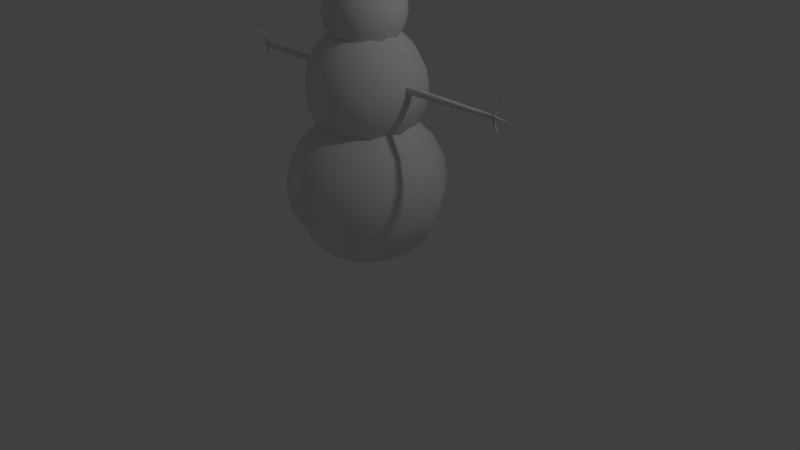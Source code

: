 # Source: snowman.blend  (saved by Blender 2.79.0; exported with 4.5.12 LTS)
import bpy
from mathutils import Matrix  # noqa: F401  (used for matrix-valued properties, if any)

bpy.ops.wm.read_factory_settings(use_empty=True)
scene = bpy.context.scene
scene.name = 'Scene'

# ---- collections
col_collection_1 = bpy.data.collections.new('Collection 1'); scene.collection.children.link(col_collection_1)

# ---- materials (node trees are filled in below, after node groups)
mat_material = bpy.data.materials.new('Material')
mat_material.alpha_threshold = 0.0
mat_material.use_transparent_shadow = False
mat_material.roughness = 0.5
mat_material.line_color = (0.0, 0.0, 0.0, 1.0)

# ---- material node trees

# ---- world
world_world = bpy.data.worlds.new('World'); scene.world = world_world
world_world.color = (0.05088, 0.05088, 0.05088)
world_world.use_sun_shadow = False
world_world.sun_shadow_jitter_overblur = 0.0
world_world.cycles.sampling_method = 'MANUAL'

# ---- cameras
cam_camera = bpy.data.cameras.new('Camera')
cam_camera.clip_end = 100.0
cam_camera.lens = 35.0
cam_camera.sensor_width = 32.0
cam_camera.sensor_height = 18.0
cam_camera.ortho_scale = 7.314
cam_camera.dof.focus_distance = 0.0
cam_camera.dof.aperture_fstop = 128.0

# ---- lights
light_lamp = bpy.data.lights.new('Lamp', 'POINT')
light_lamp.transmission_factor = 0.0
light_lamp.cutoff_distance = 30.0
light_lamp.energy = 100.0
light_lamp.shadow_buffer_clip_start = 1.001
light_lamp.shadow_soft_size = 0.1
light_lamp.shadow_maximum_resolution = 0.006
light_lamp.use_absolute_resolution = True

# ---- meshes
me_head = bpy.data.meshes.new('Head')
me_head.from_pydata([(0.0, 0.309, 0.9511), (0.0, 0.5878, 0.809), (0.0, 0.809, 0.5878), (0.0, 0.9511, -0.309), (0.0, 0.809, -0.5878), (0.0, 0.309, -0.9511), (0.0, -3.258e-07, -1.0), (0.1816, 0.25, 0.9511), (0.3455, 0.4755, 0.809), (0.4755, 0.6545, 0.5878), (0.559, 0.7694, 0.309), (0.5878, 0.809, -4.371e-08), (0.559, 0.7694, -0.309), (0.4755, 0.6545, -0.5878), (0.3455, 0.4755, -0.809), (0.1816, 0.25, -0.9511), (0.2939, 0.09549, 0.9511), (0.559, 0.1816, 0.809), (0.7694, 0.25, 0.5878), (0.9045, 0.2939, 0.309), (0.9511, 0.309, -4.371e-08), (0.9045, 0.2939, -0.309), (0.7694, 0.25, -0.5878), (0.559, 0.1816, -0.809), (0.2939, 0.09549, -0.9511), (0.2939, -0.09549, 0.9511), (0.559, -0.1816, 0.809), (0.7694, -0.25, 0.5878), (0.9045, -0.2939, 0.309), (0.9511, -0.309, -4.371e-08), (0.9045, -0.2939, -0.309), (0.7694, -0.25, -0.5878), (0.559, -0.1816, -0.809), (0.2939, -0.09549, -0.9511), (0.1816, -0.25, 0.9511), (0.3455, -0.4755, 0.809), (0.4755, -0.6545, 0.5878), (0.559, -0.7694, 0.309), (0.5878, -0.809, -4.371e-08), (0.559, -0.7694, -0.309), (0.4755, -0.6545, -0.5878), (0.3455, -0.4755, -0.809), (0.1816, -0.25, -0.9511), (2.761e-08, -0.309, 0.9511), (7.232e-08, -0.5878, 0.809), (-1.709e-08, -0.809, 0.5878), (1.021e-07, -0.9511, 0.309), (1.319e-07, -1.0, -4.371e-08), (-4.689e-08, -0.9511, -0.309), (-1.709e-08, -0.809, -0.5878), (7.232e-08, -0.5878, -0.809), (1.271e-08, -0.309, -0.9511), (-1.915e-07, -5.895e-07, 1.0), (-0.1816, -0.25, 0.9511), (-0.3455, -0.4755, 0.809), (-0.4755, -0.6545, 0.5878), (-0.559, -0.7694, 0.309), (-0.5878, -0.809, -4.371e-08), (-0.559, -0.7694, -0.309), (-0.4755, -0.6545, -0.5878), (-0.3455, -0.4755, -0.809), (-0.1816, -0.25, -0.9511), (-0.2939, -0.09549, 0.9511), (-0.559, -0.1816, 0.809), (-0.7694, -0.25, 0.5878), (-0.9045, -0.2939, 0.309), (-0.9511, -0.309, -4.371e-08), (-0.9045, -0.2939, -0.309), (-0.7694, -0.25, -0.5878), (-0.559, -0.1816, -0.809), (-0.2939, -0.09549, -0.9511), (-0.2939, 0.09549, 0.9511), (-0.559, 0.1816, 0.809), (-0.7694, 0.25, 0.5878), (-0.9045, 0.2939, 0.309), (-0.9511, 0.309, -4.371e-08), (-0.9045, 0.2939, -0.309), (-0.7694, 0.25, -0.5878), (-0.559, 0.1816, -0.809), (-0.2939, 0.09549, -0.9511), (-0.1816, 0.25, 0.9511), (-0.3455, 0.4755, 0.809), (-0.4755, 0.6545, 0.5878), (-0.559, 0.7694, 0.309), (-0.5878, 0.809, -4.371e-08), (-0.559, 0.7694, -0.309), (-0.4755, 0.6545, -0.5878), (-0.3455, 0.4755, -0.809), (-0.1816, 0.25, -0.9511), (-1.065e-07, 0.9511, 0.309), (-1.959e-07, 1.0, -4.371e-08), (-1.065e-07, 0.5878, -0.809)], [], [(89, 2, 9, 10), (0, 52, 7), (91, 4, 13, 14), (90, 89, 10, 11), (1, 0, 7, 8), (5, 91, 14, 15), (3, 90, 11, 12), (2, 1, 8, 9), (6, 5, 15), (4, 3, 12, 13), (7, 52, 16), (14, 13, 22, 23), (11, 10, 19, 20), (8, 7, 16, 17), (15, 14, 23, 24), (12, 11, 20, 21), (9, 8, 17, 18), (6, 15, 24), (13, 12, 21, 22), (10, 9, 18, 19), (22, 21, 30, 31), (19, 18, 27, 28), (16, 52, 25), (23, 22, 31, 32), (20, 19, 28, 29), (17, 16, 25, 26), (24, 23, 32, 33), (21, 20, 29, 30), (18, 17, 26, 27), (6, 24, 33), (27, 26, 35, 36), (6, 33, 42), (31, 30, 39, 40), (28, 27, 36, 37), (25, 52, 34), (32, 31, 40, 41), (29, 28, 37, 38), (26, 25, 34, 35), (33, 32, 41, 42), (30, 29, 38, 39), (39, 38, 47, 48), (36, 35, 44, 45), (6, 42, 51), (40, 39, 48, 49), (37, 36, 45, 46), (34, 52, 43), (41, 40, 49, 50), (38, 37, 46, 47), (35, 34, 43, 44), (42, 41, 50, 51), (44, 43, 53, 54), (51, 50, 60, 61), (48, 47, 57, 58), (45, 44, 54, 55), (6, 51, 61), (49, 48, 58, 59), (46, 45, 55, 56), (43, 52, 53), (50, 49, 59, 60), (47, 46, 56, 57), (60, 59, 68, 69), (57, 56, 65, 66), (54, 53, 62, 63), (61, 60, 69, 70), (58, 57, 66, 67), (55, 54, 63, 64), (6, 61, 70), (59, 58, 67, 68), (56, 55, 64, 65), (53, 52, 62), (65, 64, 73, 74), (62, 52, 71), (69, 68, 77, 78), (66, 65, 74, 75), (63, 62, 71, 72), (70, 69, 78, 79), (67, 66, 75, 76), (64, 63, 72, 73), (6, 70, 79), (68, 67, 76, 77), (77, 76, 85, 86), (74, 73, 82, 83), (71, 52, 80), (78, 77, 86, 87), (75, 74, 83, 84), (72, 71, 80, 81), (79, 78, 87, 88), (76, 75, 84, 85), (73, 72, 81, 82), (6, 79, 88), (82, 81, 1, 2), (6, 88, 5), (86, 85, 3, 4), (83, 82, 2, 89), (80, 52, 0), (87, 86, 4, 91), (84, 83, 89, 90), (81, 80, 0, 1), (88, 87, 91, 5), (85, 84, 90, 3)])
me_head.polygons.foreach_set('use_smooth', [True] * 100)
me_head.use_remesh_preserve_volume = False
me_head.use_remesh_preserve_attributes = False
me_head.use_mirror_vertex_groups = False
me_head.update()
me_mid = bpy.data.meshes.new('Mid')
me_mid.from_pydata([(0.0, 0.309, 0.9511), (0.0, 0.5878, 0.809), (0.0, 0.809, 0.5878), (0.0, 0.9511, -0.309), (0.0, 0.809, -0.5878), (0.0, 0.309, -0.9511), (0.0, -3.258e-07, -1.0), (0.1816, 0.25, 0.9511), (0.3455, 0.4755, 0.809), (0.4755, 0.6545, 0.5878), (0.559, 0.7694, 0.309), (0.5878, 0.809, -4.371e-08), (0.559, 0.7694, -0.309), (0.4755, 0.6545, -0.5878), (0.3455, 0.4755, -0.809), (0.1816, 0.25, -0.9511), (0.2939, 0.09549, 0.9511), (0.559, 0.1816, 0.809), (0.7694, 0.25, 0.5878), (0.9045, 0.2939, 0.309), (0.9511, 0.309, -4.371e-08), (0.9045, 0.2939, -0.309), (0.7694, 0.25, -0.5878), (0.559, 0.1816, -0.809), (0.2939, 0.09549, -0.9511), (0.2939, -0.09549, 0.9511), (0.559, -0.1816, 0.809), (0.7694, -0.25, 0.5878), (0.9045, -0.2939, 0.309), (0.9511, -0.309, -4.371e-08), (0.9045, -0.2939, -0.309), (0.7694, -0.25, -0.5878), (0.559, -0.1816, -0.809), (0.2939, -0.09549, -0.9511), (0.1816, -0.25, 0.9511), (0.3455, -0.4755, 0.809), (0.4755, -0.6545, 0.5878), (0.559, -0.7694, 0.309), (0.5878, -0.809, -4.371e-08), (0.559, -0.7694, -0.309), (0.4755, -0.6545, -0.5878), (0.3455, -0.4755, -0.809), (0.1816, -0.25, -0.9511), (2.761e-08, -0.309, 0.9511), (7.232e-08, -0.5878, 0.809), (-1.709e-08, -0.809, 0.5878), (1.021e-07, -0.9511, 0.309), (1.319e-07, -1.0, -4.371e-08), (-4.689e-08, -0.9511, -0.309), (-1.709e-08, -0.809, -0.5878), (7.232e-08, -0.5878, -0.809), (1.271e-08, -0.309, -0.9511), (-1.915e-07, -5.895e-07, 1.0), (-0.1816, -0.25, 0.9511), (-0.3455, -0.4755, 0.809), (-0.4755, -0.6545, 0.5878), (-0.559, -0.7694, 0.309), (-0.5878, -0.809, -4.371e-08), (-0.559, -0.7694, -0.309), (-0.4755, -0.6545, -0.5878), (-0.3455, -0.4755, -0.809), (-0.1816, -0.25, -0.9511), (-0.2939, -0.09549, 0.9511), (-0.559, -0.1816, 0.809), (-0.7694, -0.25, 0.5878), (-0.9045, -0.2939, 0.309), (-0.9511, -0.309, -4.371e-08), (-0.9045, -0.2939, -0.309), (-0.7694, -0.25, -0.5878), (-0.559, -0.1816, -0.809), (-0.2939, -0.09549, -0.9511), (-0.2939, 0.09549, 0.9511), (-0.559, 0.1816, 0.809), (-0.7694, 0.25, 0.5878), (-0.9045, 0.2939, 0.309), (-0.9511, 0.309, -4.371e-08), (-0.9045, 0.2939, -0.309), (-0.7694, 0.25, -0.5878), (-0.559, 0.1816, -0.809), (-0.2939, 0.09549, -0.9511), (-0.1816, 0.25, 0.9511), (-0.3455, 0.4755, 0.809), (-0.4755, 0.6545, 0.5878), (-0.559, 0.7694, 0.309), (-0.5878, 0.809, -4.371e-08), (-0.559, 0.7694, -0.309), (-0.4755, 0.6545, -0.5878), (-0.3455, 0.4755, -0.809), (-0.1816, 0.25, -0.9511), (-1.065e-07, 0.9511, 0.309), (-1.959e-07, 1.0, -4.371e-08), (-1.065e-07, 0.5878, -0.809)], [], [(89, 2, 9, 10), (0, 52, 7), (91, 4, 13, 14), (90, 89, 10, 11), (1, 0, 7, 8), (5, 91, 14, 15), (3, 90, 11, 12), (2, 1, 8, 9), (6, 5, 15), (4, 3, 12, 13), (7, 52, 16), (14, 13, 22, 23), (11, 10, 19, 20), (8, 7, 16, 17), (15, 14, 23, 24), (12, 11, 20, 21), (9, 8, 17, 18), (6, 15, 24), (13, 12, 21, 22), (10, 9, 18, 19), (22, 21, 30, 31), (19, 18, 27, 28), (16, 52, 25), (23, 22, 31, 32), (20, 19, 28, 29), (17, 16, 25, 26), (24, 23, 32, 33), (21, 20, 29, 30), (18, 17, 26, 27), (6, 24, 33), (27, 26, 35, 36), (6, 33, 42), (31, 30, 39, 40), (28, 27, 36, 37), (25, 52, 34), (32, 31, 40, 41), (29, 28, 37, 38), (26, 25, 34, 35), (33, 32, 41, 42), (30, 29, 38, 39), (39, 38, 47, 48), (36, 35, 44, 45), (6, 42, 51), (40, 39, 48, 49), (37, 36, 45, 46), (34, 52, 43), (41, 40, 49, 50), (38, 37, 46, 47), (35, 34, 43, 44), (42, 41, 50, 51), (44, 43, 53, 54), (51, 50, 60, 61), (48, 47, 57, 58), (45, 44, 54, 55), (6, 51, 61), (49, 48, 58, 59), (46, 45, 55, 56), (43, 52, 53), (50, 49, 59, 60), (47, 46, 56, 57), (60, 59, 68, 69), (57, 56, 65, 66), (54, 53, 62, 63), (61, 60, 69, 70), (58, 57, 66, 67), (55, 54, 63, 64), (6, 61, 70), (59, 58, 67, 68), (56, 55, 64, 65), (53, 52, 62), (65, 64, 73, 74), (62, 52, 71), (69, 68, 77, 78), (66, 65, 74, 75), (63, 62, 71, 72), (70, 69, 78, 79), (67, 66, 75, 76), (64, 63, 72, 73), (6, 70, 79), (68, 67, 76, 77), (77, 76, 85, 86), (74, 73, 82, 83), (71, 52, 80), (78, 77, 86, 87), (75, 74, 83, 84), (72, 71, 80, 81), (79, 78, 87, 88), (76, 75, 84, 85), (73, 72, 81, 82), (6, 79, 88), (82, 81, 1, 2), (6, 88, 5), (86, 85, 3, 4), (83, 82, 2, 89), (80, 52, 0), (87, 86, 4, 91), (84, 83, 89, 90), (81, 80, 0, 1), (88, 87, 91, 5), (85, 84, 90, 3)])
me_mid.polygons.foreach_set('use_smooth', [True] * 100)
me_mid.use_remesh_preserve_volume = False
me_mid.use_remesh_preserve_attributes = False
me_mid.use_mirror_vertex_groups = False
me_mid.update()
me_base = bpy.data.meshes.new('Base')
me_base.from_pydata([(0.0, 0.309, 1.951), (0.0, 0.5878, 1.809), (0.0, 0.809, 1.588), (0.0, 0.9511, 0.691), (0.0, 0.809, 0.4122), (0.0, 0.309, 0.04894), (0.0, -3.258e-07, -1.192e-07), (0.1816, 0.25, 1.951), (0.3455, 0.4755, 1.809), (0.4755, 0.6545, 1.588), (0.559, 0.7694, 1.309), (0.5878, 0.809, 1.0), (0.559, 0.7694, 0.691), (0.4755, 0.6545, 0.4122), (0.3455, 0.4755, 0.191), (0.1816, 0.25, 0.04894), (0.2939, 0.09549, 1.951), (0.559, 0.1816, 1.809), (0.7694, 0.25, 1.588), (0.9045, 0.2939, 1.309), (0.9511, 0.309, 1.0), (0.9045, 0.2939, 0.691), (0.7694, 0.25, 0.4122), (0.559, 0.1816, 0.191), (0.2939, 0.09549, 0.04894), (0.2939, -0.09549, 1.951), (0.559, -0.1816, 1.809), (0.7694, -0.25, 1.588), (0.9045, -0.2939, 1.309), (0.9511, -0.309, 1.0), (0.9045, -0.2939, 0.691), (0.7694, -0.25, 0.4122), (0.559, -0.1816, 0.191), (0.2939, -0.09549, 0.04894), (0.1816, -0.25, 1.951), (0.3455, -0.4755, 1.809), (0.4755, -0.6545, 1.588), (0.559, -0.7694, 1.309), (0.5878, -0.809, 1.0), (0.559, -0.7694, 0.691), (0.4755, -0.6545, 0.4122), (0.3455, -0.4755, 0.191), (0.1816, -0.25, 0.04894), (2.761e-08, -0.309, 1.951), (7.232e-08, -0.5878, 1.809), (-1.709e-08, -0.809, 1.588), (1.021e-07, -0.9511, 1.309), (1.319e-07, -1.0, 1.0), (-4.689e-08, -0.9511, 0.691), (-1.709e-08, -0.809, 0.4122), (7.232e-08, -0.5878, 0.191), (1.271e-08, -0.309, 0.04894), (-1.915e-07, -5.895e-07, 2.0), (-0.1816, -0.25, 1.951), (-0.3455, -0.4755, 1.809), (-0.4755, -0.6545, 1.588), (-0.559, -0.7694, 1.309), (-0.5878, -0.809, 1.0), (-0.559, -0.7694, 0.691), (-0.4755, -0.6545, 0.4122), (-0.3455, -0.4755, 0.191), (-0.1816, -0.25, 0.04894), (-0.2939, -0.09549, 1.951), (-0.559, -0.1816, 1.809), (-0.7694, -0.25, 1.588), (-0.9045, -0.2939, 1.309), (-0.9511, -0.309, 1.0), (-0.9045, -0.2939, 0.691), (-0.7694, -0.25, 0.4122), (-0.559, -0.1816, 0.191), (-0.2939, -0.09549, 0.04894), (-0.2939, 0.09549, 1.951), (-0.559, 0.1816, 1.809), (-0.7694, 0.25, 1.588), (-0.9045, 0.2939, 1.309), (-0.9511, 0.309, 1.0), (-0.9045, 0.2939, 0.691), (-0.7694, 0.25, 0.4122), (-0.559, 0.1816, 0.191), (-0.2939, 0.09549, 0.04894), (-0.1816, 0.25, 1.951), (-0.3455, 0.4755, 1.809), (-0.4755, 0.6545, 1.588), (-0.559, 0.7694, 1.309), (-0.5878, 0.809, 1.0), (-0.559, 0.7694, 0.691), (-0.4755, 0.6545, 0.4122), (-0.3455, 0.4755, 0.191), (-0.1816, 0.25, 0.04894), (-1.065e-07, 0.9511, 1.309), (-1.959e-07, 1.0, 1.0), (-1.065e-07, 0.5878, 0.191)], [], [(89, 2, 9, 10), (0, 52, 7), (91, 4, 13, 14), (90, 89, 10, 11), (1, 0, 7, 8), (5, 91, 14, 15), (3, 90, 11, 12), (2, 1, 8, 9), (6, 5, 15), (4, 3, 12, 13), (10, 9, 18, 19), (7, 52, 16), (14, 13, 22, 23), (11, 10, 19, 20), (8, 7, 16, 17), (15, 14, 23, 24), (12, 11, 20, 21), (9, 8, 17, 18), (6, 15, 24), (13, 12, 21, 22), (22, 21, 30, 31), (19, 18, 27, 28), (16, 52, 25), (23, 22, 31, 32), (20, 19, 28, 29), (17, 16, 25, 26), (24, 23, 32, 33), (21, 20, 29, 30), (18, 17, 26, 27), (6, 24, 33), (27, 26, 35, 36), (6, 33, 42), (31, 30, 39, 40), (28, 27, 36, 37), (25, 52, 34), (32, 31, 40, 41), (29, 28, 37, 38), (26, 25, 34, 35), (33, 32, 41, 42), (30, 29, 38, 39), (42, 41, 50, 51), (39, 38, 47, 48), (36, 35, 44, 45), (6, 42, 51), (40, 39, 48, 49), (37, 36, 45, 46), (34, 52, 43), (41, 40, 49, 50), (38, 37, 46, 47), (35, 34, 43, 44), (47, 46, 56, 57), (44, 43, 53, 54), (51, 50, 60, 61), (48, 47, 57, 58), (45, 44, 54, 55), (6, 51, 61), (49, 48, 58, 59), (46, 45, 55, 56), (43, 52, 53), (50, 49, 59, 60), (53, 52, 62), (60, 59, 68, 69), (57, 56, 65, 66), (54, 53, 62, 63), (61, 60, 69, 70), (58, 57, 66, 67), (55, 54, 63, 64), (6, 61, 70), (59, 58, 67, 68), (56, 55, 64, 65), (65, 64, 73, 74), (62, 52, 71), (69, 68, 77, 78), (66, 65, 74, 75), (63, 62, 71, 72), (70, 69, 78, 79), (67, 66, 75, 76), (64, 63, 72, 73), (6, 70, 79), (68, 67, 76, 77), (6, 79, 88), (77, 76, 85, 86), (74, 73, 82, 83), (71, 52, 80), (78, 77, 86, 87), (75, 74, 83, 84), (72, 71, 80, 81), (79, 78, 87, 88), (76, 75, 84, 85), (73, 72, 81, 82), (85, 84, 90, 3), (82, 81, 1, 2), (6, 88, 5), (86, 85, 3, 4), (83, 82, 2, 89), (80, 52, 0), (87, 86, 4, 91), (84, 83, 89, 90), (81, 80, 0, 1), (88, 87, 91, 5)])
me_base.polygons.foreach_set('use_smooth', [True] * 100)
_uv = me_base.uv_layers.new(name='UVMap')
_uv.uv.foreach_set('vector', [0.4689, 0.5493, 0.4798, 0.4726, 0.6036, 0.4726, 0.6144, 0.5493, 0.8978, 0.2169, 0.8203, 0.2169, 0.8834, 0.1718, 0.7721, 0.2518, 0.8477, 0.2349, 0.8477, 0.3587, 0.7721, 0.3417, 0.1557, 0.1575, 0.1595, 0.08008, 0.305, 0.08008, 0.3087, 0.1575, 0.6162, 0.9749, 0.6376, 0.9005, 0.6848, 0.9005, 0.7062, 0.9749, 0.7632, 0.8695, 0.7418, 0.795, 0.8318, 0.795, 0.8104, 0.8695, 0.1595, 0.3158, 0.1557, 0.2384, 0.3087, 0.2384, 0.305, 0.3158, 0.4689, 0.8611, 0.4858, 0.7855, 0.5758, 0.7855, 0.5927, 0.8611, 0.9092, 0.04593, 0.9723, 0.0009042, 0.9867, 0.04593, 0.4798, 0.6278, 0.4689, 0.5511, 0.6144, 0.5511, 0.6036, 0.6278, 0.6144, 0.3156, 0.6036, 0.3923, 0.4798, 0.3923, 0.4689, 0.3156, 0.2813, 0.7889, 0.2813, 0.7115, 0.3264, 0.7745, 0.8016, 0.08008, 0.8185, 0.1557, 0.6947, 0.1557, 0.7117, 0.08008, 0.1539, 0.08008, 0.1502, 0.1575, 0.004649, 0.1575, 0.0009042, 0.08008, 0.9074, 0.0009042, 0.8861, 0.07537, 0.8388, 0.07537, 0.8175, 0.0009042, 0.9022, 0.8868, 0.9235, 0.9612, 0.8336, 0.9612, 0.8549, 0.8868, 0.3105, 0.004649, 0.3879, 0.0009042, 0.3879, 0.1539, 0.3105, 0.1502, 0.1247, 0.7896, 0.1078, 0.8651, 0.01783, 0.8651, 0.0009042, 0.7896, 0.9253, 0.9595, 0.9991, 0.9359, 0.9991, 0.9831, 0.2904, 0.476, 0.3013, 0.5527, 0.1557, 0.5527, 0.1666, 0.476, 0.6036, 0.6296, 0.6144, 0.7063, 0.4689, 0.7063, 0.4798, 0.6296, 0.3013, 0.5545, 0.2904, 0.6312, 0.1666, 0.6312, 0.1557, 0.5545, 0.9859, 0.4078, 0.9121, 0.3841, 0.9859, 0.3605, 0.8016, 0.5635, 0.8185, 0.6391, 0.6947, 0.6391, 0.7117, 0.5635, 0.5427, 0.0009042, 0.539, 0.07827, 0.3935, 0.07827, 0.3897, 0.0009042, 0.5588, 0.8629, 0.5375, 0.9374, 0.4902, 0.9374, 0.4689, 0.8629, 0.4112, 0.8467, 0.4326, 0.9211, 0.3426, 0.9211, 0.364, 0.8467, 0.305, 0.3968, 0.3087, 0.4742, 0.1557, 0.4742, 0.1595, 0.3968, 0.2795, 0.7889, 0.2626, 0.8645, 0.1727, 0.8645, 0.1557, 0.7889, 0.4689, 0.9842, 0.5319, 0.9392, 0.5464, 0.9842, 0.8185, 0.3605, 0.8016, 0.4361, 0.7117, 0.4361, 0.6947, 0.3605, 0.0009042, 0.9669, 0.07467, 0.9432, 0.07467, 0.9905, 0.6792, 0.0009042, 0.6901, 0.0776, 0.5445, 0.0776, 0.5554, 0.0009042, 0.6144, 0.3941, 0.6036, 0.4708, 0.4798, 0.4708, 0.4689, 0.3941, 0.4201, 0.968, 0.3426, 0.968, 0.4057, 0.9229, 0.2626, 0.7115, 0.2795, 0.7871, 0.1557, 0.7871, 0.1727, 0.7115, 0.1539, 0.476, 0.1502, 0.5533, 0.004649, 0.5533, 0.0009042, 0.476, 0.9854, 0.6694, 0.9641, 0.7439, 0.9168, 0.7439, 0.8955, 0.6694, 0.889, 0.3605, 0.9103, 0.4349, 0.8203, 0.4349, 0.8417, 0.3605, 0.4671, 0.2294, 0.3897, 0.2331, 0.3897, 0.08008, 0.4671, 0.08383, 0.8192, 0.6907, 0.8937, 0.6694, 0.8937, 0.7594, 0.8192, 0.738, 0.1502, 0.3968, 0.1539, 0.4742, 0.0009042, 0.4742, 0.004649, 0.3968, 0.8185, 0.1575, 0.8016, 0.2331, 0.7117, 0.2331, 0.6947, 0.1575, 0.9873, 0.795, 0.9243, 0.84, 0.9099, 0.795, 0.1356, 0.6337, 0.1464, 0.7104, 0.0009042, 0.7104, 0.01177, 0.6337, 0.1464, 0.5552, 0.1356, 0.6318, 0.01177, 0.6318, 0.0009042, 0.5552, 0.8955, 0.7457, 0.973, 0.7457, 0.9099, 0.7907, 0.5758, 0.7081, 0.5927, 0.7837, 0.4689, 0.7837, 0.4858, 0.7081, 0.1539, 0.0009055, 0.1502, 0.07828, 0.004648, 0.07827, 0.0009042, 0.0009042, 0.9866, 0.08008, 0.9652, 0.1545, 0.9179, 0.1545, 0.8966, 0.08008, 0.3087, 0.0009042, 0.305, 0.07827, 0.1595, 0.07827, 0.1557, 0.0009042, 0.8318, 0.8713, 0.8104, 0.9458, 0.7632, 0.9458, 0.7418, 0.8713, 0.6848, 0.8242, 0.7062, 0.8987, 0.6162, 0.8987, 0.6376, 0.8242, 0.305, 0.1593, 0.3087, 0.2366, 0.1557, 0.2366, 0.1595, 0.1593, 0.1247, 0.7122, 0.1078, 0.7877, 0.01783, 0.7877, 0.0009042, 0.7122, 0.9771, 0.2169, 0.8996, 0.2169, 0.914, 0.1718, 0.2904, 0.633, 0.3013, 0.7097, 0.1557, 0.7097, 0.1666, 0.633, 0.6144, 0.1586, 0.6036, 0.2353, 0.4798, 0.2353, 0.4689, 0.1586, 0.9253, 0.8868, 0.9991, 0.9104, 0.9253, 0.934, 0.7231, 0.6694, 0.74, 0.745, 0.6162, 0.745, 0.6332, 0.6694, 0.1377, 0.867, 0.1377, 0.9444, 0.09265, 0.8814, 0.7703, 0.3417, 0.6947, 0.3587, 0.6947, 0.2349, 0.7703, 0.2518, 0.0009042, 0.2366, 0.004649, 0.1593, 0.1502, 0.1593, 0.1539, 0.2366, 0.8336, 0.795, 0.9081, 0.8163, 0.9081, 0.8636, 0.8336, 0.885, 0.8948, 0.6321, 0.8203, 0.6534, 0.8203, 0.5635, 0.8948, 0.5848, 0.3879, 0.4598, 0.3105, 0.4636, 0.3105, 0.3105, 0.3879, 0.3143, 0.7721, 0.4379, 0.8477, 0.4548, 0.8477, 0.5447, 0.7721, 0.5617, 0.9741, 0.6085, 0.8966, 0.6085, 0.911, 0.5635, 0.6929, 0.2147, 0.6162, 0.2256, 0.6162, 0.08008, 0.6929, 0.09095, 0.6162, 0.3747, 0.6929, 0.3856, 0.6929, 0.5094, 0.6162, 0.5203, 0.4689, 0.1568, 0.4798, 0.08008, 0.6036, 0.08008, 0.6144, 0.1568, 0.1557, 0.9426, 0.2295, 0.9662, 0.1557, 0.9898, 0.3596, 0.7675, 0.3426, 0.6919, 0.4664, 0.6919, 0.4495, 0.7675, 0.0009042, 0.395, 0.004649, 0.3176, 0.1502, 0.3176, 0.1539, 0.395, 0.2475, 0.9407, 0.2688, 0.8663, 0.3161, 0.8663, 0.3374, 0.9407, 0.02223, 0.9414, 0.0009042, 0.867, 0.09084, 0.867, 0.06952, 0.9414, 0.004649, 0.3158, 0.0009042, 0.2384, 0.1539, 0.2384, 0.1502, 0.3158, 0.6162, 0.8224, 0.6332, 0.7468, 0.7231, 0.7468, 0.74, 0.8224, 0.9741, 0.6103, 0.911, 0.6553, 0.8966, 0.6103, 0.4798, 0.3138, 0.4689, 0.2371, 0.6144, 0.2371, 0.6036, 0.3138, 0.8156, 0.9712, 0.7418, 0.9948, 0.7418, 0.9476, 0.3105, 0.4762, 0.3872, 0.4654, 0.3872, 0.6109, 0.3105, 0.6, 0.6929, 0.3729, 0.6162, 0.3621, 0.6162, 0.2383, 0.6929, 0.2274, 0.5607, 0.9259, 0.6057, 0.8629, 0.6057, 0.9404, 0.6947, 0.4548, 0.7703, 0.4379, 0.7703, 0.5617, 0.6947, 0.5447, 0.1557, 0.395, 0.1595, 0.3176, 0.305, 0.3176, 0.3087, 0.395, 0.8948, 0.17, 0.8203, 0.1487, 0.8203, 0.1014, 0.8948, 0.08008, 0.8495, 0.4592, 0.924, 0.4379, 0.924, 0.5278, 0.8495, 0.5065, 0.3897, 0.3935, 0.4671, 0.3897, 0.4671, 0.5427, 0.3897, 0.539, 0.8174, 0.7932, 0.7418, 0.7763, 0.7418, 0.6863, 0.8174, 0.6694, 0.4671, 0.3842, 0.3897, 0.3879, 0.3897, 0.2349, 0.4671, 0.2386, 0.3426, 0.8449, 0.3596, 0.7693, 0.4495, 0.7693, 0.4664, 0.8449, 0.2313, 0.9662, 0.3051, 0.9426, 0.3051, 0.9898, 0.6929, 0.6567, 0.6162, 0.6676, 0.6162, 0.5221, 0.6929, 0.5329, 0.3897, 0.5445, 0.4664, 0.5554, 0.4664, 0.6792, 0.3897, 0.6901, 0.3728, 0.6577, 0.3098, 0.6127, 0.3872, 0.6127, 0.7088, 0.07649, 0.6919, 0.0009042, 0.8157, 0.0009042, 0.7987, 0.07649, 0.3105, 0.1557, 0.3879, 0.1595, 0.3879, 0.305, 0.3105, 0.3087, 0.1557, 0.9407, 0.1771, 0.8663, 0.2243, 0.8663, 0.2457, 0.9407, 0.924, 0.3035, 0.8495, 0.3248, 0.8495, 0.2349, 0.924, 0.2562])
me_base.materials.append(mat_material)
me_base.use_remesh_preserve_volume = False
me_base.use_remesh_preserve_attributes = False
me_base.use_mirror_vertex_groups = False
me_base.update()
me_arms = bpy.data.meshes.new('Arms')
me_arms.from_pydata([(1.531, -0.5004, 9.038), (2.532, -0.5004, 9.038), (1.531, 0.5004, 9.038), (2.532, 0.5004, 9.038), (2.106, 0.1392, 29.93), (1.836, -0.1999, 26.91), (2.137, -0.1999, 26.86), (1.836, 0.1999, 26.91), (2.236, 0.1999, 26.91), (1.771, -0.2644, 26.54), (2.3, 0.2644, 26.54), (2.3, -0.2644, 26.54), (1.771, 0.2644, 26.54), (-1.445, 0.07036, 28.67), (4.849, 0.0, 27.92), (1.728, -0.3068, 23.4), (2.342, 0.3068, 23.4), (2.342, -0.3068, 23.4), (1.728, 0.3068, 23.4), (1.722, -0.3128, 22.95), (2.348, 0.3128, 22.95), (2.348, -0.3128, 22.95), (1.722, 0.3128, 22.95), (1.716, -0.3191, 22.48), (2.354, 0.3191, 22.48), (2.354, -0.3191, 22.48), (1.716, 0.3191, 22.48), (1.631, -0.402, 16.34), (2.435, 0.402, 16.34), (2.435, -0.402, 16.34), (1.631, 0.402, 16.34), (2.426, -0.3928, 17.02), (1.641, 0.3928, 17.02), (1.641, -0.3928, 17.02), (2.426, 0.3928, 17.02), (1.622, -0.411, 15.67), (2.444, 0.411, 15.67), (2.444, -0.411, 15.67), (1.622, 0.411, 15.67), (0.2404, 0.1322, 27.59), (0.2726, 0.09995, 27.77), (0.2726, -0.09995, 27.77), (0.2404, -0.1322, 27.59), (-0.586, 0.08516, 28.22), (-0.6021, 0.1013, 28.13), (-0.586, -0.0148, 28.22), (-0.6021, -0.03092, 28.13), (-0.4875, 0.08685, 28.17), (-0.5055, -0.04254, 28.07), (-0.5055, 0.1048, 28.07), (-0.4875, -0.02456, 28.17), (-0.5551, 0.103, 28.1), (-0.5381, -0.01955, 28.2), (-0.5381, 0.08598, 28.2), (-0.5551, -0.03657, 28.1), (0.2032, 0.09876, 27.81), (0.1722, -0.124, 27.63), (0.1722, 0.1297, 27.63), (0.2032, -0.09307, 27.81), (0.3484, -0.1415, 27.51), (0.3829, 0.107, 27.71), (0.3484, 0.1415, 27.51), (0.3829, -0.107, 27.71), (1.977, -0.03037, 28.29), (1.977, 0.1695, 28.29), (2.177, 0.1695, 28.29), (2.177, -0.03037, 28.29), (2.048, 0.1544, 29.13), (2.148, 0.1544, 29.13), (2.148, 0.0544, 29.13), (2.042, 0.0544, 29.11), (2.037, 0.04772, 29.05), (2.15, 0.1555, 29.07), (2.043, 0.1555, 29.07), (2.15, 0.04772, 29.07), (2.033, 0.04278, 29.0), (2.152, 0.1564, 29.02), (2.038, 0.1564, 29.02), (2.152, 0.04278, 29.02), (1.983, -0.02262, 28.37), (2.175, 0.1681, 28.37), (1.984, 0.1681, 28.37), (2.175, -0.02262, 28.37), (2.182, 0.1721, 28.18), (1.966, -0.04446, 28.18), (1.966, 0.1721, 28.18), (2.182, -0.04446, 28.18), (3.446, 0.09995, 27.38), (3.478, 0.1322, 27.2), (3.478, -0.1322, 27.2), (3.511, -0.09995, 27.4), (4.217, 0.04998, 27.68), (4.233, 0.0661, 27.59), (4.233, -0.0661, 27.59), (4.217, -0.04998, 27.68), (4.152, -0.07322, 27.55), (4.141, -0.05536, 27.65), (4.134, 0.05536, 27.65), (4.152, 0.07322, 27.55), (4.063, -0.08106, 27.5), (4.057, -0.06129, 27.62), (4.043, 0.06129, 27.61), (4.063, 0.08106, 27.5), (3.542, -0.1267, 27.23), (3.57, -0.09576, 27.42), (3.511, 0.09576, 27.41), (3.542, 0.1267, 27.23), (3.372, -0.1101, 27.35), (3.359, -0.1456, 27.13), (3.324, 0.1101, 27.34), (3.359, 0.1456, 27.13)], [], [(83, 85, 64, 65), (86, 83, 65, 66), (84, 86, 66, 63), (85, 84, 63, 64), (60, 61, 39, 40), (9, 11, 6, 5), (108, 110, 88, 89), (10, 12, 7, 8), (16, 18, 12, 10), (17, 16, 10, 11), (15, 17, 11, 9), (18, 15, 9, 12), (59, 62, 41, 42), (52, 53, 43, 45), (61, 59, 42, 39), (110, 109, 87, 88), (107, 108, 89, 90), (109, 107, 90, 87), (22, 19, 15, 18), (19, 21, 17, 15), (21, 20, 16, 17), (20, 22, 18, 16), (24, 26, 22, 20), (25, 24, 20, 21), (23, 25, 21, 19), (26, 23, 19, 22), (32, 33, 23, 26), (33, 31, 25, 23), (31, 34, 24, 25), (34, 32, 26, 24), (36, 38, 30, 28), (37, 36, 28, 29), (35, 37, 29, 27), (38, 35, 27, 30), (28, 30, 32, 34), (29, 28, 34, 31), (27, 29, 31, 33), (30, 27, 33, 32), (2, 0, 35, 38), (0, 1, 37, 35), (1, 3, 36, 37), (3, 2, 38, 36), (55, 57, 49, 47), (54, 52, 45, 46), (60, 62, 5, 7), (51, 54, 46, 44), (53, 51, 44, 43), (46, 45, 13), (44, 46, 13), (43, 44, 13), (45, 43, 13), (57, 56, 48, 49), (56, 58, 50, 48), (58, 55, 47, 50), (47, 49, 51, 53), (49, 48, 54, 51), (48, 50, 52, 54), (50, 47, 53, 52), (41, 40, 55, 58), (42, 41, 58, 56), (39, 42, 56, 57), (40, 39, 57, 55), (40, 41, 62, 60), (12, 9, 59, 61), (9, 5, 62, 59), (7, 12, 61, 60), (78, 76, 72, 74), (71, 74, 69, 70), (73, 71, 70, 67), (72, 73, 67, 68), (74, 72, 68, 69), (69, 68, 4), (70, 69, 4), (67, 70, 4), (68, 67, 4), (76, 77, 73, 72), (77, 75, 71, 73), (75, 78, 74, 71), (79, 82, 78, 75), (81, 79, 75, 77), (80, 81, 77, 76), (82, 80, 76, 78), (66, 65, 80, 82), (65, 64, 81, 80), (64, 63, 79, 81), (63, 66, 82, 79), (7, 5, 84, 85), (5, 6, 86, 84), (6, 8, 83, 86), (8, 7, 85, 83), (101, 100, 96, 97), (98, 97, 91, 92), (96, 95, 93, 94), (95, 98, 92, 93), (97, 96, 94, 91), (93, 92, 14), (91, 94, 14), (92, 91, 14), (94, 93, 14), (99, 102, 98, 95), (100, 99, 95, 96), (102, 101, 97, 98), (106, 105, 101, 102), (104, 103, 99, 100), (103, 106, 102, 99), (105, 104, 100, 101), (87, 90, 104, 105), (89, 88, 106, 103), (90, 89, 103, 104), (88, 87, 105, 106), (8, 6, 107, 109), (6, 11, 108, 107), (10, 8, 109, 110), (11, 10, 110, 108)])
me_arms.polygons.foreach_set('use_smooth', [True] * 114)
me_arms.use_remesh_preserve_volume = False
me_arms.use_remesh_preserve_attributes = False
me_arms.use_mirror_vertex_groups = False
me_arms.update()
arm_armature = bpy.data.armatures.new('Armature')  # bones are not reproduced

# ---- objects
ob_snowman = bpy.data.objects.new('SnowMan', None)
ob_head = bpy.data.objects.new('Head', me_head)
ob_mid = bpy.data.objects.new('Mid', me_mid)
ob_base = bpy.data.objects.new('Base', me_base)
ob_arms = bpy.data.objects.new('Arms', me_arms)
ob_armskeleton = bpy.data.objects.new('ArmSkeleton', arm_armature)
ob_lamp = bpy.data.objects.new('Lamp', light_lamp)
ob_camera = bpy.data.objects.new('Camera', cam_camera)

# ---- transforms, parenting, visibility, modifiers, constraints
ob_snowman.location = (0.0, 0.0, 0.0)
ob_snowman.empty_image_offset = (0.0, 0.0)
ob_snowman.lineart.crease_threshold = 0.0
ob_head.parent = ob_snowman
ob_head.location = (0.0, 0.0, 3.125)
ob_head.scale = (0.5, 0.5, 0.5)
ob_head.lineart.crease_threshold = 0.0
ob_mid.parent = ob_snowman
ob_mid.location = (0.0, 0.0, 2.25)
ob_mid.rotation_euler = (0.0, 0.0, 1.571)
ob_mid.scale = (0.75, 0.75, 0.75)
ob_mid.lineart.crease_threshold = 0.0
ob_base.parent = ob_snowman
ob_base.location = (0.0, 0.0, 0.0)
ob_base.lock_rotations_4d = False
ob_base.empty_display_type = 'ARROWS'
ob_base.lineart.crease_threshold = 0.0
ob_arms.parent = ob_snowman
ob_arms.location = (0.01242, 0.0, 2.5)
ob_arms.rotation_euler = (0.0, 1.571, 0.0)
ob_arms.scale = (0.07291, 0.07291, 0.07291)
ob_arms.lineart.crease_threshold = 0.0
_vg = ob_arms.vertex_groups.new(name='UpperFingerTip')
_vg.add([13, 43, 44, 45, 46, 51, 52, 53, 54], 1.0, 'REPLACE')
_vg = ob_arms.vertex_groups.new(name='UpperMiddleFinger')
_vg.add([39, 40, 41, 42, 47, 48, 49, 50, 51, 52, 53, 54, 55, 56, 57, 58], 1.0, 'REPLACE')
_vg = ob_arms.vertex_groups.new(name='UpperUpperFinger')
_vg.add([5, 7, 9, 12, 39, 40, 41, 42, 59, 60, 61, 62], 1.0, 'REPLACE')
_vg = ob_arms.vertex_groups.new(name='MiddleFingerTip')
_vg.add([4, 67, 68, 69, 70, 71, 72, 73, 74], 1.0, 'REPLACE')
_vg = ob_arms.vertex_groups.new(name='MiddleMiddlerFinger')
_vg.add([63, 64, 65, 66, 71, 72, 73, 74, 75, 76, 77, 78, 79, 80, 81, 82], 1.0, 'REPLACE')
_vg = ob_arms.vertex_groups.new(name='MiddleUpperFinger')
_vg.add([5, 6, 7, 8, 63, 64, 65, 66, 83, 84, 85, 86], 1.0, 'REPLACE')
_vg = ob_arms.vertex_groups.new(name='LowerFingerTip')
_vg.add([14, 91, 92, 93, 94, 95, 96, 97, 98], 1.0, 'REPLACE')
_vg = ob_arms.vertex_groups.new(name='LowerMiddleFinger')
_vg.add([87, 88, 89, 90, 95, 96, 97, 98, 99, 100, 101, 102, 103, 104, 105, 106], 1.0, 'REPLACE')
_vg = ob_arms.vertex_groups.new(name='LowerUpperFinger')
_vg.add([6, 8, 10, 11, 87, 88, 89, 90, 107, 108, 109, 110], 1.0, 'REPLACE')
_vg = ob_arms.vertex_groups.new(name='Wrist')
_vg.add([9, 10, 11, 12, 15, 16, 17, 18, 19, 20, 21, 22], 1.0, 'REPLACE')
_vg = ob_arms.vertex_groups.new(name='LowerArm')
_vg.add([19, 20, 21, 22, 23, 24, 25, 26, 27, 28, 29, 30, 31, 32, 33, 34], 1.0, 'REPLACE')
_vg = ob_arms.vertex_groups.new(name='UpperArm')
_vg.add([0, 1, 2, 3, 27, 28, 29, 30, 35, 36, 37, 38], 1.0, 'REPLACE')
_m = ob_arms.modifiers.new('Armature', 'ARMATURE')
_m.object = ob_armskeleton
_m = ob_arms.modifiers.new('Mirror', 'MIRROR')
_m.use_axis = (False, False, True)
ob_armskeleton.parent = ob_arms
ob_armskeleton.matrix_parent_inverse = Matrix(((-5.995e-07, 0.0, -13.72, 34.29), (0.0, 13.72, 0.0, 0.0), (13.72, 0.0, -6.035e-07, -0.1703), (0.0, 0.0, 0.0, 1.0)))
ob_armskeleton.location = (0.6812, 0.008545, 2.347)
ob_armskeleton.rotation_euler = (0.0, 1.571, 0.0)
ob_armskeleton.scale = (0.5174, 0.5174, 0.5174)
ob_armskeleton.lineart.crease_threshold = 0.0
ob_lamp.location = (4.076, 1.005, 5.904)
ob_lamp.rotation_euler = (0.6503, 0.05522, 1.866)
ob_lamp.lock_rotations_4d = False
ob_lamp.empty_display_type = 'ARROWS'
ob_lamp.color = (0.0, 0.0, 0.0, 0.0)
ob_lamp.lineart.crease_threshold = 0.0
ob_camera.location = (7.481, -6.508, 5.344)
ob_camera.rotation_euler = (1.109, 0.0, 0.8149)
ob_camera.lock_rotations_4d = False
ob_camera.empty_display_type = 'ARROWS'
ob_camera.color = (0.0, 0.0, 0.0, 0.0)
ob_camera.display_type = 'WIRE'
ob_camera.lineart.crease_threshold = 0.0

# ---- collection membership
col_collection_1.objects.link(ob_snowman)
col_collection_1.objects.link(ob_head)
col_collection_1.objects.link(ob_mid)
col_collection_1.objects.link(ob_base)
col_collection_1.objects.link(ob_arms)
col_collection_1.objects.link(ob_armskeleton)
col_collection_1.objects.link(ob_lamp)
col_collection_1.objects.link(ob_camera)

# ---- scene / render settings (as saved in the file)
scene.camera = ob_camera
scene.frame_start = 1; scene.frame_end = 250; scene.frame_set(1)
scene.render.engine = 'BLENDER_EEVEE_NEXT'
scene.render.resolution_percentage = 50
scene.render.dither_intensity = 0.0
scene.cycles.use_denoising = False
scene.cycles.samples = 128
scene.cycles.sampling_pattern = 'TABULATED_SOBOL'
scene.cycles.use_adaptive_sampling = False
scene.cycles.use_light_tree = False
scene.cycles.blur_glossy = 0.0
scene.cycles.sample_clamp_indirect = 0.0
scene.view_settings.view_transform = 'Standard'
bpy.context.view_layer.update()
